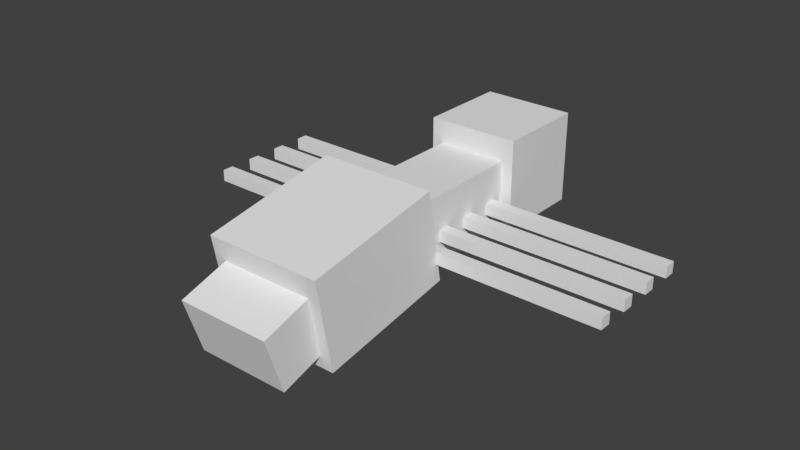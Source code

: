# Source: spider.blend  (saved by Blender 2.79.0; exported with 4.5.12 LTS)
import bpy
from mathutils import Matrix  # noqa: F401  (used for matrix-valued properties, if any)

bpy.ops.wm.read_factory_settings(use_empty=True)
scene = bpy.context.scene
scene.name = 'Scene'

# ---- collections
col_collection_1 = bpy.data.collections.new('Collection 1'); scene.collection.children.link(col_collection_1)

# ---- materials (node trees are filled in below, after node groups)
mat_m_1 = bpy.data.materials.new('m_1')
mat_m_1.alpha_threshold = 0.0
mat_m_1.use_transparent_shadow = False
mat_m_1.roughness = 0.5

# ---- material node trees

# ---- world
world_world = bpy.data.worlds.new('World'); scene.world = world_world
world_world.color = (0.05088, 0.05088, 0.05088)
world_world.use_sun_shadow = False
world_world.sun_shadow_jitter_overblur = 0.0
world_world.cycles.sampling_method = 'MANUAL'

# ---- meshes
me_head = bpy.data.meshes.new('head')
me_head.from_pydata([(0.25, 0.125, -1.0), (-0.25, 0.125, -1.0), (-0.25, 0.625, -1.0), (0.25, 0.625, -1.0), (0.25, 0.125, -0.5), (0.25, 0.625, -0.5), (-0.25, 0.125, -0.5), (-0.25, 0.625, -0.5)], [], [(0, 1, 2, 3), (4, 0, 3, 5), (6, 4, 5, 7), (1, 6, 7, 2), (7, 5, 3, 2), (1, 0, 4, 6)])
me_head.polygons.foreach_set('use_smooth', [True] * 6)
_k = set([(0, 1), (0, 3), (0, 4), (1, 2), (1, 6), (2, 3), (2, 7), (3, 5), (4, 5), (4, 6), (5, 7), (6, 7)])
me_head.attributes.new('sharp_edge', 'BOOLEAN', 'EDGE').data.foreach_set('value', [ (min(e.vertices), max(e.vertices)) in _k for e in me_head.edges])
_uv = me_head.uv_layers.new(name='UVMap')
_uv.uv.foreach_set('vector', [0.5625, 0.2812, 0.6875, 0.2812, 0.6875, 0.4062, 0.5625, 0.4062, 0.4375, 0.2812, 0.5625, 0.2812, 0.5625, 0.4062, 0.4375, 0.4062, 0.8125, 0.2812, 0.9375, 0.2812, 0.9375, 0.4062, 0.8125, 0.4062, 0.6875, 0.2812, 0.8125, 0.2812, 0.8125, 0.4062, 0.6875, 0.4062, 0.6875, 0.5312, 0.5625, 0.5312, 0.5625, 0.4062, 0.6875, 0.4062, 0.8125, 0.4062, 0.6875, 0.4062, 0.6875, 0.5312, 0.8125, 0.5312])
me_head.materials.append(mat_m_1)
me_head.use_remesh_preserve_volume = False
me_head.use_remesh_preserve_attributes = False
me_head.use_mirror_vertex_groups = False
me_head.update()
me_head.normals_split_custom_set([tuple(v) for v in zip(*[iter([0.0, 0.0, -1.0, 0.0, 0.0, -1.0, 0.0, 0.0, -1.0, 0.0, 0.0, -1.0, 1.0, 0.0, 0.0, 1.0, 0.0, 0.0, 1.0, 0.0, 0.0, 1.0, 0.0, 0.0, 0.0, 0.0, 1.0, 0.0, 0.0, 1.0, 0.0, 0.0, 1.0, 0.0, 0.0, 1.0, -1.0, 0.0, 0.0, -1.0, 0.0, 0.0, -1.0, 0.0, 0.0, -1.0, 0.0, 0.0, 0.0, 1.0, 0.0, 0.0, 1.0, 0.0, 0.0, 1.0, 0.0, 0.0, 1.0, 0.0, 0.0, -1.0, 0.0, 0.0, -1.0, 0.0, 0.0, -1.0, 0.0, 0.0, -1.0, 0.0])] * 3)])
me_leg_up = bpy.data.meshes.new('leg.up')
me_leg_up.from_pydata([(-0.125, 0.25, -0.4375), (-0.625, 0.25, -0.4375), (-0.625, 0.3125, -0.4375), (-0.125, 0.3125, -0.4375), (-0.125, 0.25, -0.375), (-0.125, 0.3125, -0.375), (-0.625, 0.25, -0.375), (-0.625, 0.3125, -0.375), (-0.125, 0.25, -0.25), (-0.625, 0.25, -0.25), (-0.625, 0.3125, -0.25), (-0.125, 0.3125, -0.25), (-0.125, 0.25, -0.1875), (-0.125, 0.3125, -0.1875), (-0.625, 0.25, -0.1875), (-0.625, 0.3125, -0.1875), (-0.125, 0.25, -0.0625), (-0.625, 0.25, -0.0625), (-0.625, 0.3125, -0.0625), (-0.125, 0.3125, -0.0625), (-0.125, 0.25, 0.0), (-0.125, 0.3125, 0.0), (-0.625, 0.25, 0.0), (-0.625, 0.3125, 0.0), (-0.125, 0.25, 0.125), (-0.625, 0.25, 0.125), (-0.625, 0.3125, 0.125), (-0.125, 0.3125, 0.125), (-0.125, 0.25, 0.1875), (-0.125, 0.3125, 0.1875), (-0.625, 0.25, 0.1875), (-0.625, 0.3125, 0.1875), (0.6875, 0.25, -0.4375), (0.1875, 0.25, -0.4375), (0.1875, 0.3125, -0.4375), (0.6875, 0.3125, -0.4375), (0.6875, 0.25, -0.375), (0.6875, 0.3125, -0.375), (0.1875, 0.25, -0.375), (0.1875, 0.3125, -0.375), (0.6875, 0.25, -0.25), (0.1875, 0.25, -0.25), (0.1875, 0.3125, -0.25), (0.6875, 0.3125, -0.25), (0.6875, 0.25, -0.1875), (0.6875, 0.3125, -0.1875), (0.1875, 0.25, -0.1875), (0.1875, 0.3125, -0.1875), (0.6875, 0.25, -0.0625), (0.1875, 0.25, -0.0625), (0.1875, 0.3125, -0.0625), (0.6875, 0.3125, -0.0625), (0.6875, 0.25, 0.0), (0.6875, 0.3125, 0.0), (0.1875, 0.25, 0.0), (0.1875, 0.3125, 0.0), (0.6875, 0.25, 0.125), (0.1875, 0.25, 0.125), (0.1875, 0.3125, 0.125), (0.6875, 0.3125, 0.125), (0.6875, 0.25, 0.1875), (0.6875, 0.3125, 0.1875), (0.1875, 0.25, 0.1875), (0.1875, 0.3125, 0.1875)], [], [(0, 1, 2, 3), (4, 0, 3, 5), (6, 4, 5, 7), (1, 6, 7, 2), (7, 5, 3, 2), (1, 0, 4, 6), (8, 9, 10, 11), (12, 8, 11, 13), (14, 12, 13, 15), (9, 14, 15, 10), (15, 13, 11, 10), (9, 8, 12, 14), (16, 17, 18, 19), (20, 16, 19, 21), (22, 20, 21, 23), (17, 22, 23, 18), (23, 21, 19, 18), (17, 16, 20, 22), (24, 25, 26, 27), (28, 24, 27, 29), (30, 28, 29, 31), (25, 30, 31, 26), (31, 29, 27, 26), (25, 24, 28, 30), (32, 33, 34, 35), (36, 32, 35, 37), (38, 36, 37, 39), (33, 38, 39, 34), (39, 37, 35, 34), (33, 32, 36, 38), (40, 41, 42, 43), (44, 40, 43, 45), (46, 44, 45, 47), (41, 46, 47, 42), (47, 45, 43, 42), (41, 40, 44, 46), (48, 49, 50, 51), (52, 48, 51, 53), (54, 52, 53, 55), (49, 54, 55, 50), (55, 53, 51, 50), (49, 48, 52, 54), (56, 57, 58, 59), (60, 56, 59, 61), (62, 60, 61, 63), (57, 62, 63, 58), (63, 61, 59, 58), (57, 56, 60, 62)])
me_leg_up.polygons.foreach_set('use_smooth', [True] * 48)
_k = set([(0, 1), (0, 3), (0, 4), (1, 2), (1, 6), (2, 3), (2, 7), (3, 5), (4, 5), (4, 6), (5, 7), (6, 7), (8, 9), (8, 11), (8, 12), (9, 10), (9, 14), (10, 11), (10, 15), (11, 13), (12, 13), (12, 14), (13, 15), (14, 15), (16, 17), (16, 19), (16, 20), (17, 18), (17, 22), (18, 19), (18, 23), (19, 21), (20, 21), (20, 22), (21, 23), (22, 23), (24, 25), (24, 27), (24, 28), (25, 26), (25, 30), (26, 27), (26, 31), (27, 29), (28, 29), (28, 30), (29, 31), (30, 31), (32, 33), (32, 35), (32, 36), (33, 34), (33, 38), (34, 35), (34, 39), (35, 37), (36, 37), (36, 38), (37, 39), (38, 39), (40, 41), (40, 43), (40, 44), (41, 42), (41, 46), (42, 43), (42, 47), (43, 45), (44, 45), (44, 46), (45, 47), (46, 47), (48, 49), (48, 51), (48, 52), (49, 50), (49, 54), (50, 51), (50, 55), (51, 53), (52, 53), (52, 54), (53, 55), (54, 55), (56, 57), (56, 59), (56, 60), (57, 58), (57, 62), (58, 59), (58, 63), (59, 61), (60, 61), (60, 62), (61, 63), (62, 63)])
me_leg_up.attributes.new('sharp_edge', 'BOOLEAN', 'EDGE').data.foreach_set('value', [ (min(e.vertices), max(e.vertices)) in _k for e in me_leg_up.edges])
_uv = me_leg_up.uv_layers.new(name='UVMap')
_uv.uv.foreach_set('vector', [0.5156, 0.9688, 0.6406, 0.9688, 0.6406, 0.9844, 0.5156, 0.9844, 0.5, 0.9688, 0.5156, 0.9688, 0.5156, 0.9844, 0.5, 0.9844, 0.6562, 0.9688, 0.7812, 0.9688, 0.7812, 0.9844, 0.6562, 0.9844, 0.6406, 0.9688, 0.6562, 0.9688, 0.6562, 0.9844, 0.6406, 0.9844, 0.6406, 1.0, 0.5156, 1.0, 0.5156, 0.9844, 0.6406, 0.9844, 0.7656, 0.9844, 0.6406, 0.9844, 0.6406, 1.0, 0.7656, 1.0, 0.5156, 0.9688, 0.6406, 0.9688, 0.6406, 0.9844, 0.5156, 0.9844, 0.5, 0.9688, 0.5156, 0.9688, 0.5156, 0.9844, 0.5, 0.9844, 0.6562, 0.9688, 0.7812, 0.9688, 0.7812, 0.9844, 0.6562, 0.9844, 0.6406, 0.9688, 0.6562, 0.9688, 0.6562, 0.9844, 0.6406, 0.9844, 0.6406, 1.0, 0.5156, 1.0, 0.5156, 0.9844, 0.6406, 0.9844, 0.7656, 0.9844, 0.6406, 0.9844, 0.6406, 1.0, 0.7656, 1.0, 0.5156, 0.9688, 0.6406, 0.9688, 0.6406, 0.9844, 0.5156, 0.9844, 0.5, 0.9688, 0.5156, 0.9688, 0.5156, 0.9844, 0.5, 0.9844, 0.6562, 0.9688, 0.7812, 0.9688, 0.7812, 0.9844, 0.6562, 0.9844, 0.6406, 0.9688, 0.6562, 0.9688, 0.6562, 0.9844, 0.6406, 0.9844, 0.6406, 1.0, 0.5156, 1.0, 0.5156, 0.9844, 0.6406, 0.9844, 0.7656, 0.9844, 0.6406, 0.9844, 0.6406, 1.0, 0.7656, 1.0, 0.5156, 0.9688, 0.6406, 0.9688, 0.6406, 0.9844, 0.5156, 0.9844, 0.5, 0.9688, 0.5156, 0.9688, 0.5156, 0.9844, 0.5, 0.9844, 0.6562, 0.9688, 0.7812, 0.9688, 0.7812, 0.9844, 0.6562, 0.9844, 0.6406, 0.9688, 0.6562, 0.9688, 0.6562, 0.9844, 0.6406, 0.9844, 0.6406, 1.0, 0.5156, 1.0, 0.5156, 0.9844, 0.6406, 0.9844, 0.7656, 0.9844, 0.6406, 0.9844, 0.6406, 1.0, 0.7656, 1.0, 0.5156, 0.9688, 0.6406, 0.9688, 0.6406, 0.9844, 0.5156, 0.9844, 0.5, 0.9688, 0.5156, 0.9688, 0.5156, 0.9844, 0.5, 0.9844, 0.6562, 0.9688, 0.7812, 0.9688, 0.7812, 0.9844, 0.6562, 0.9844, 0.6406, 0.9688, 0.6562, 0.9688, 0.6562, 0.9844, 0.6406, 0.9844, 0.6406, 1.0, 0.5156, 1.0, 0.5156, 0.9844, 0.6406, 0.9844, 0.7656, 0.9844, 0.6406, 0.9844, 0.6406, 1.0, 0.7656, 1.0, 0.5156, 0.9688, 0.6406, 0.9688, 0.6406, 0.9844, 0.5156, 0.9844, 0.5, 0.9688, 0.5156, 0.9688, 0.5156, 0.9844, 0.5, 0.9844, 0.6562, 0.9688, 0.7812, 0.9688, 0.7812, 0.9844, 0.6562, 0.9844, 0.6406, 0.9688, 0.6562, 0.9688, 0.6562, 0.9844, 0.6406, 0.9844, 0.6406, 1.0, 0.5156, 1.0, 0.5156, 0.9844, 0.6406, 0.9844, 0.7656, 0.9844, 0.6406, 0.9844, 0.6406, 1.0, 0.7656, 1.0, 0.5156, 0.9688, 0.6406, 0.9688, 0.6406, 0.9844, 0.5156, 0.9844, 0.5, 0.9688, 0.5156, 0.9688, 0.5156, 0.9844, 0.5, 0.9844, 0.6562, 0.9688, 0.7812, 0.9688, 0.7812, 0.9844, 0.6562, 0.9844, 0.6406, 0.9688, 0.6562, 0.9688, 0.6562, 0.9844, 0.6406, 0.9844, 0.6406, 1.0, 0.5156, 1.0, 0.5156, 0.9844, 0.6406, 0.9844, 0.7656, 0.9844, 0.6406, 0.9844, 0.6406, 1.0, 0.7656, 1.0, 0.5156, 0.9688, 0.6406, 0.9688, 0.6406, 0.9844, 0.5156, 0.9844, 0.5, 0.9688, 0.5156, 0.9688, 0.5156, 0.9844, 0.5, 0.9844, 0.6562, 0.9688, 0.7812, 0.9688, 0.7812, 0.9844, 0.6562, 0.9844, 0.6406, 0.9688, 0.6562, 0.9688, 0.6562, 0.9844, 0.6406, 0.9844, 0.6406, 1.0, 0.5156, 1.0, 0.5156, 0.9844, 0.6406, 0.9844, 0.7656, 0.9844, 0.6406, 0.9844, 0.6406, 1.0, 0.7656, 1.0])
me_leg_up.materials.append(mat_m_1)
me_leg_up.use_remesh_preserve_volume = False
me_leg_up.use_remesh_preserve_attributes = False
me_leg_up.use_mirror_vertex_groups = False
me_leg_up.update()
me_leg_up.normals_split_custom_set([tuple(v) for v in zip(*[iter([0.0, 0.0, -1.0, 0.0, 0.0, -1.0, 0.0, 0.0, -1.0, 0.0, 0.0, -1.0, 1.0, 0.0, 0.0, 1.0, 0.0, 0.0, 1.0, 0.0, 0.0, 1.0, 0.0, 0.0, 0.0, 0.0, 1.0, 0.0, 0.0, 1.0, 0.0, 0.0, 1.0, 0.0, 0.0, 1.0, -1.0, 0.0, 0.0, -1.0, 0.0, 0.0, -1.0, 0.0, 0.0, -1.0, 0.0, 0.0, 0.0, 1.0, 0.0, 0.0, 1.0, 0.0, 0.0, 1.0, 0.0, 0.0, 1.0, 0.0, 0.0, -1.0, 0.0, 0.0, -1.0, 0.0, 0.0, -1.0, 0.0, 0.0, -1.0, 0.0, 0.0, 0.0, -1.0, 0.0, 0.0, -1.0, 0.0, 0.0, -1.0, 0.0, 0.0, -1.0, 1.0, 0.0, 0.0, 1.0, 0.0, 0.0, 1.0, 0.0, 0.0, 1.0, 0.0, 0.0, 0.0, 0.0, 1.0, 0.0, 0.0, 1.0, 0.0, 0.0, 1.0, 0.0, 0.0, 1.0, -1.0, 0.0, 0.0, -1.0, 0.0, 0.0, -1.0, 0.0, 0.0, -1.0, 0.0, 0.0, 0.0, 1.0, 0.0, 0.0, 1.0, 0.0, 0.0, 1.0, 0.0, 0.0, 1.0, 0.0, 0.0, -1.0, 0.0, 0.0, -1.0, 0.0, 0.0, -1.0, 0.0, 0.0, -1.0, 0.0, 0.0, 0.0, -1.0, 0.0, 0.0, -1.0, 0.0, 0.0, -1.0, 0.0, 0.0, -1.0, 1.0, 0.0, 0.0, 1.0, 0.0, 0.0, 1.0, 0.0, 0.0, 1.0, 0.0, 0.0, 0.0, 0.0, 1.0, 0.0, 0.0, 1.0, 0.0, 0.0, 1.0, 0.0, 0.0, 1.0, -1.0, 0.0, 0.0, -1.0, 0.0, 0.0, -1.0, 0.0, 0.0, -1.0, 0.0, 0.0, 0.0, 1.0, 0.0, 0.0, 1.0, 0.0, 0.0, 1.0, 0.0, 0.0, 1.0, 0.0, 0.0, -1.0, 0.0, 0.0, -1.0, 0.0, 0.0, -1.0, 0.0, 0.0, -1.0, 0.0, 0.0, 0.0, -1.0, 0.0, 0.0, -1.0, 0.0, 0.0, -1.0, 0.0, 0.0, -1.0, 1.0, 0.0, 0.0, 1.0, 0.0, 0.0, 1.0, 0.0, 0.0, 1.0, 0.0, 0.0, 0.0, 0.0, 1.0, 0.0, 0.0, 1.0, 0.0, 0.0, 1.0, 0.0, 0.0, 1.0, -1.0, 0.0, 0.0, -1.0, 0.0, 0.0, -1.0, 0.0, 0.0, -1.0, 0.0, 0.0, 0.0, 1.0, 0.0, 0.0, 1.0, 0.0, 0.0, 1.0, 0.0, 0.0, 1.0, 0.0, 0.0, -1.0, 0.0, 0.0, -1.0, 0.0, 0.0, -1.0, 0.0, 0.0, -1.0, 0.0, 0.0, 0.0, -1.0, 0.0, 0.0, -1.0, 0.0, 0.0, -1.0, 0.0, 0.0, -1.0, 1.0, 0.0, 0.0, 1.0, 0.0, 0.0, 1.0, 0.0, 0.0, 1.0, 0.0, 0.0, 0.0, 0.0, 1.0, 0.0, 0.0, 1.0, 0.0, 0.0, 1.0, 0.0, 0.0, 1.0, -1.0, 0.0, 0.0, -1.0, 0.0, 0.0, -1.0, 0.0, 0.0, -1.0, 0.0, 0.0, 0.0, 1.0, 0.0, 0.0, 1.0, 0.0, 0.0, 1.0, 0.0, 0.0, 1.0, 0.0, 0.0, -1.0, 0.0, 0.0, -1.0, 0.0, 0.0, -1.0, 0.0, 0.0, -1.0, 0.0, 0.0, 0.0, -1.0, 0.0, 0.0, -1.0, 0.0, 0.0, -1.0, 0.0, 0.0, -1.0, 1.0, 0.0, 0.0, 1.0, 0.0, 0.0, 1.0, 0.0, 0.0, 1.0, 0.0, 0.0, 0.0, 0.0, 1.0, 0.0, 0.0, 1.0, 0.0, 0.0, 1.0, 0.0, 0.0, 1.0, -1.0, 0.0, 0.0, -1.0, 0.0, 0.0, -1.0, 0.0, 0.0, -1.0, 0.0, 0.0, 0.0, 1.0, 0.0, 0.0, 1.0, 0.0, 0.0, 1.0, 0.0, 0.0, 1.0, 0.0, 0.0, -1.0, 0.0, 0.0, -1.0, 0.0, 0.0, -1.0, 0.0, 0.0, -1.0, 0.0, 0.0, 0.0, -1.0, 0.0, 0.0, -1.0, 0.0, 0.0, -1.0, 0.0, 0.0, -1.0, 1.0, 0.0, 0.0, 1.0, 0.0, 0.0, 1.0, 0.0, 0.0, 1.0, 0.0, 0.0, 0.0, 0.0, 1.0, 0.0, 0.0, 1.0, 0.0, 0.0, 1.0, 0.0, 0.0, 1.0, -1.0, 0.0, 0.0, -1.0, 0.0, 0.0, -1.0, 0.0, 0.0, -1.0, 0.0, 0.0, 0.0, 1.0, 0.0, 0.0, 1.0, 0.0, 0.0, 1.0, 0.0, 0.0, 1.0, 0.0, 0.0, -1.0, 0.0, 0.0, -1.0, 0.0, 0.0, -1.0, 0.0, 0.0, -1.0, 0.0, 0.0, 0.0, -1.0, 0.0, 0.0, -1.0, 0.0, 0.0, -1.0, 0.0, 0.0, -1.0, 1.0, 0.0, 0.0, 1.0, 0.0, 0.0, 1.0, 0.0, 0.0, 1.0, 0.0, 0.0, 0.0, 0.0, 1.0, 0.0, 0.0, 1.0, 0.0, 0.0, 1.0, 0.0, 0.0, 1.0, -1.0, 0.0, 0.0, -1.0, 0.0, 0.0, -1.0, 0.0, 0.0, -1.0, 0.0, 0.0, 0.0, 1.0, 0.0, 0.0, 1.0, 0.0, 0.0, 1.0, 0.0, 0.0, 1.0, 0.0, 0.0, -1.0, 0.0, 0.0, -1.0, 0.0, 0.0, -1.0, 0.0, 0.0, -1.0, 0.0])] * 3)])
me_tail_small = bpy.data.meshes.new('tail_small')
me_tail_small.from_pydata([(0.25, 0.1133, 0.8252), (-0.25, 0.1133, 0.8252), (-0.25, 0.4114, 0.9191), (0.25, 0.4114, 0.9191), (0.25, 0.01935, 1.123), (0.25, 0.3174, 1.217), (-0.25, 0.01935, 1.123), (-0.25, 0.3174, 1.217)], [], [(0, 1, 2, 3), (4, 0, 3, 5), (6, 4, 5, 7), (1, 6, 7, 2), (7, 5, 3, 2), (1, 0, 4, 6)])
me_tail_small.polygons.foreach_set('use_smooth', [True] * 6)
_k = set([(0, 1), (0, 3), (0, 4), (1, 2), (1, 6), (2, 3), (2, 7), (3, 5), (4, 5), (4, 6), (5, 7), (6, 7)])
me_tail_small.attributes.new('sharp_edge', 'BOOLEAN', 'EDGE').data.foreach_set('value', [ (min(e.vertices), max(e.vertices)) in _k for e in me_tail_small.edges])
_uv = me_tail_small.uv_layers.new(name='UVMap')
_uv.uv.foreach_set('vector', [0.4531, 0.5312, 0.5781, 0.5312, 0.5781, 0.6094, 0.4531, 0.6094, 0.375, 0.5312, 0.4531, 0.5312, 0.4531, 0.6094, 0.375, 0.6094, 0.6562, 0.5312, 0.7812, 0.5312, 0.7812, 0.6094, 0.6562, 0.6094, 0.5781, 0.5312, 0.6562, 0.5312, 0.6562, 0.6094, 0.5781, 0.6094, 0.5781, 0.6875, 0.4531, 0.6875, 0.4531, 0.6094, 0.5781, 0.6094, 0.7031, 0.6094, 0.5781, 0.6094, 0.5781, 0.6875, 0.7031, 0.6875])
me_tail_small.materials.append(mat_m_1)
me_tail_small.use_remesh_preserve_volume = False
me_tail_small.use_remesh_preserve_attributes = False
me_tail_small.use_mirror_vertex_groups = False
me_tail_small.update()
me_tail_small.normals_split_custom_set([tuple(v) for v in zip(*[iter([0.0, 0.3007, -0.9537, 0.0, 0.3007, -0.9537, 0.0, 0.3007, -0.9537, 0.0, 0.3007, -0.9537, 1.0, 0.0, 0.0, 1.0, 0.0, 0.0, 1.0, 0.0, 0.0, 1.0, 0.0, 0.0, 0.0, -0.3007, 0.9537, 0.0, -0.3007, 0.9537, 0.0, -0.3007, 0.9537, 0.0, -0.3007, 0.9537, -1.0, 0.0, 0.0, -1.0, 0.0, 0.0, -1.0, 0.0, 0.0, -1.0, 0.0, 0.0, 0.0, 0.9537, 0.3007, 0.0, 0.9537, 0.3007, 0.0, 0.9537, 0.3007, 0.0, 0.9537, 0.3007, 0.0, -0.9537, -0.3007, 0.0, -0.9537, -0.3007, 0.0, -0.9537, -0.3007, 0.0, -0.9537, -0.3007])] * 3)])
me_body = bpy.data.meshes.new('body')
me_body.from_pydata([(0.1875, 0.125, -0.5), (-0.1875, 0.125, -0.5), (-0.1875, 0.5, -0.5), (0.1875, 0.5, -0.5), (0.1875, 0.125, 0.25), (0.1875, 0.5, 0.25), (-0.1875, 0.125, 0.25), (-0.1875, 0.5, 0.25)], [], [(0, 1, 2, 3), (4, 0, 3, 5), (6, 4, 5, 7), (1, 6, 7, 2), (7, 5, 3, 2), (1, 0, 4, 6)])
me_body.polygons.foreach_set('use_smooth', [True] * 6)
_k = set([(0, 1), (0, 3), (0, 4), (1, 2), (1, 6), (2, 3), (2, 7), (3, 5), (4, 5), (4, 6), (5, 7), (6, 7)])
me_body.attributes.new('sharp_edge', 'BOOLEAN', 'EDGE').data.foreach_set('value', [ (min(e.vertices), max(e.vertices)) in _k for e in me_body.edges])
_uv = me_body.uv_layers.new(name='UVMap')
_uv.uv.foreach_set('vector', [0.1875, 0.4062, 0.2812, 0.4062, 0.2812, 0.5, 0.1875, 0.5, 0.0, 0.4062, 0.1875, 0.4062, 0.1875, 0.5, 0.0, 0.5, 0.4688, 0.4062, 0.5625, 0.4062, 0.5625, 0.5, 0.4688, 0.5, 0.2812, 0.4062, 0.4688, 0.4062, 0.4688, 0.5, 0.2812, 0.5, 0.2812, 0.6875, 0.1875, 0.6875, 0.1875, 0.5, 0.2812, 0.5, 0.375, 0.5, 0.2812, 0.5, 0.2812, 0.6875, 0.375, 0.6875])
me_body.materials.append(mat_m_1)
me_body.use_remesh_preserve_volume = False
me_body.use_remesh_preserve_attributes = False
me_body.use_mirror_vertex_groups = False
me_body.update()
me_body.normals_split_custom_set([tuple(v) for v in zip(*[iter([0.0, 0.0, -1.0, 0.0, 0.0, -1.0, 0.0, 0.0, -1.0, 0.0, 0.0, -1.0, 1.0, 0.0, 0.0, 1.0, 0.0, 0.0, 1.0, 0.0, 0.0, 1.0, 0.0, 0.0, 0.0, 0.0, 1.0, 0.0, 0.0, 1.0, 0.0, 0.0, 1.0, 0.0, 0.0, 1.0, -1.0, 0.0, 0.0, -1.0, 0.0, 0.0, -1.0, 0.0, 0.0, -1.0, 0.0, 0.0, 0.0, 1.0, 0.0, 0.0, 1.0, 0.0, 0.0, 1.0, 0.0, 0.0, 1.0, 0.0, 0.0, -1.0, 0.0, 0.0, -1.0, 0.0, 0.0, -1.0, 0.0, 0.0, -1.0, 0.0])] * 3)])
me_tail_big = bpy.data.meshes.new('tail_big')
me_tail_big.from_pydata([(0.3125, 0.1521, 0.1547), (-0.3125, 0.1521, 0.1547), (-0.3125, 0.6445, 0.2415), (0.3125, 0.6445, 0.2415), (0.3125, 0.02186, 0.8933), (0.3125, 0.5143, 0.9801), (-0.3125, 0.02186, 0.8933), (-0.3125, 0.5143, 0.9801)], [], [(0, 1, 2, 3), (4, 0, 3, 5), (6, 4, 5, 7), (1, 6, 7, 2), (7, 5, 3, 2), (1, 0, 4, 6)])
me_tail_big.polygons.foreach_set('use_smooth', [True] * 6)
_k = set([(0, 1), (0, 3), (0, 4), (1, 2), (1, 6), (2, 3), (2, 7), (3, 5), (4, 5), (4, 6), (5, 7), (6, 7)])
me_tail_big.attributes.new('sharp_edge', 'BOOLEAN', 'EDGE').data.foreach_set('value', [ (min(e.vertices), max(e.vertices)) in _k for e in me_tail_big.edges])
_uv = me_tail_big.uv_layers.new(name='UVMap')
_uv.uv.foreach_set('vector', [0.1875, 0.6875, 0.3438, 0.6875, 0.3438, 0.8125, 0.1875, 0.8125, 0.0, 0.6875, 0.1875, 0.6875, 0.1875, 0.8125, 0.0, 0.8125, 0.5312, 0.6875, 0.6875, 0.6875, 0.6875, 0.8125, 0.5312, 0.8125, 0.3438, 0.6875, 0.5312, 0.6875, 0.5312, 0.8125, 0.3438, 0.8125, 0.3438, 1.0, 0.1875, 1.0, 0.1875, 0.8125, 0.3438, 0.8125, 0.5, 0.8125, 0.3438, 0.8125, 0.3438, 1.0, 0.5, 1.0])
me_tail_big.materials.append(mat_m_1)
me_tail_big.use_remesh_preserve_volume = False
me_tail_big.use_remesh_preserve_attributes = False
me_tail_big.use_mirror_vertex_groups = False
me_tail_big.update()
me_tail_big.normals_split_custom_set([tuple(v) for v in zip(*[iter([0.0, 0.1736, -0.9848, 0.0, 0.1736, -0.9848, 0.0, 0.1736, -0.9848, 0.0, 0.1736, -0.9848, 1.0, 3.974e-08, 0.0, 1.0, 3.974e-08, 0.0, 1.0, 3.974e-08, 0.0, 1.0, 3.974e-08, 0.0, 0.0, -0.1736, 0.9848, 0.0, -0.1736, 0.9848, 0.0, -0.1736, 0.9848, 0.0, -0.1736, 0.9848, -1.0, 7.947e-08, 0.0, -1.0, 7.947e-08, 0.0, -1.0, 7.947e-08, 0.0, -1.0, 7.947e-08, 0.0, 0.0, 0.9848, 0.1736, 0.0, 0.9848, 0.1736, 0.0, 0.9848, 0.1736, 0.0, 0.9848, 0.1736, 0.0, -0.9848, -0.1736, 0.0, -0.9848, -0.1736, 0.0, -0.9848, -0.1736, 0.0, -0.9848, -0.1736])] * 3)])
me_leg_down = bpy.data.meshes.new('leg.down')
me_leg_down.from_pydata([(-0.625, 0.25, -0.4375), (-1.125, 0.25, -0.4375), (-1.125, 0.3125, -0.4375), (-0.625, 0.3125, -0.4375), (-0.625, 0.25, -0.375), (-0.625, 0.3125, -0.375), (-1.125, 0.25, -0.375), (-1.125, 0.3125, -0.375), (-0.625, 0.25, -0.25), (-1.125, 0.25, -0.25), (-1.125, 0.3125, -0.25), (-0.625, 0.3125, -0.25), (-0.625, 0.25, -0.1875), (-0.625, 0.3125, -0.1875), (-1.125, 0.25, -0.1875), (-1.125, 0.3125, -0.1875), (-0.625, 0.25, -0.0625), (-1.125, 0.25, -0.0625), (-1.125, 0.3125, -0.0625), (-0.625, 0.3125, -0.0625), (-0.625, 0.25, 0.0), (-0.625, 0.3125, 0.0), (-1.125, 0.25, 0.0), (-1.125, 0.3125, 0.0), (-0.625, 0.25, 0.125), (-1.125, 0.25, 0.125), (-1.125, 0.3125, 0.125), (-0.625, 0.3125, 0.125), (-0.625, 0.25, 0.1875), (-0.625, 0.3125, 0.1875), (-1.125, 0.25, 0.1875), (-1.125, 0.3125, 0.1875), (1.188, 0.25, -0.4375), (0.6875, 0.25, -0.4375), (0.6875, 0.3125, -0.4375), (1.188, 0.3125, -0.4375), (1.188, 0.25, -0.375), (1.188, 0.3125, -0.375), (0.6875, 0.25, -0.375), (0.6875, 0.3125, -0.375), (1.188, 0.25, -0.25), (0.6875, 0.25, -0.25), (0.6875, 0.3125, -0.25), (1.188, 0.3125, -0.25), (1.188, 0.25, -0.1875), (1.188, 0.3125, -0.1875), (0.6875, 0.25, -0.1875), (0.6875, 0.3125, -0.1875), (1.188, 0.25, -0.0625), (0.6875, 0.25, -0.0625), (0.6875, 0.3125, -0.0625), (1.188, 0.3125, -0.0625), (1.188, 0.25, 0.0), (1.188, 0.3125, 0.0), (0.6875, 0.25, 0.0), (0.6875, 0.3125, 0.0), (1.188, 0.25, 0.125), (0.6875, 0.25, 0.125), (0.6875, 0.3125, 0.125), (1.188, 0.3125, 0.125), (1.188, 0.25, 0.1875), (1.188, 0.3125, 0.1875), (0.6875, 0.25, 0.1875), (0.6875, 0.3125, 0.1875)], [], [(0, 1, 2, 3), (4, 0, 3, 5), (6, 4, 5, 7), (1, 6, 7, 2), (7, 5, 3, 2), (1, 0, 4, 6), (8, 9, 10, 11), (12, 8, 11, 13), (14, 12, 13, 15), (9, 14, 15, 10), (15, 13, 11, 10), (9, 8, 12, 14), (16, 17, 18, 19), (20, 16, 19, 21), (22, 20, 21, 23), (17, 22, 23, 18), (23, 21, 19, 18), (17, 16, 20, 22), (24, 25, 26, 27), (28, 24, 27, 29), (30, 28, 29, 31), (25, 30, 31, 26), (31, 29, 27, 26), (25, 24, 28, 30), (32, 33, 34, 35), (36, 32, 35, 37), (38, 36, 37, 39), (33, 38, 39, 34), (39, 37, 35, 34), (33, 32, 36, 38), (40, 41, 42, 43), (44, 40, 43, 45), (46, 44, 45, 47), (41, 46, 47, 42), (47, 45, 43, 42), (41, 40, 44, 46), (48, 49, 50, 51), (52, 48, 51, 53), (54, 52, 53, 55), (49, 54, 55, 50), (55, 53, 51, 50), (49, 48, 52, 54), (56, 57, 58, 59), (60, 56, 59, 61), (62, 60, 61, 63), (57, 62, 63, 58), (63, 61, 59, 58), (57, 56, 60, 62)])
me_leg_down.polygons.foreach_set('use_smooth', [True] * 48)
_k = set([(0, 1), (0, 3), (0, 4), (1, 2), (1, 6), (2, 3), (2, 7), (3, 5), (4, 5), (4, 6), (5, 7), (6, 7), (8, 9), (8, 11), (8, 12), (9, 10), (9, 14), (10, 11), (10, 15), (11, 13), (12, 13), (12, 14), (13, 15), (14, 15), (16, 17), (16, 19), (16, 20), (17, 18), (17, 22), (18, 19), (18, 23), (19, 21), (20, 21), (20, 22), (21, 23), (22, 23), (24, 25), (24, 27), (24, 28), (25, 26), (25, 30), (26, 27), (26, 31), (27, 29), (28, 29), (28, 30), (29, 31), (30, 31), (32, 33), (32, 35), (32, 36), (33, 34), (33, 38), (34, 35), (34, 39), (35, 37), (36, 37), (36, 38), (37, 39), (38, 39), (40, 41), (40, 43), (40, 44), (41, 42), (41, 46), (42, 43), (42, 47), (43, 45), (44, 45), (44, 46), (45, 47), (46, 47), (48, 49), (48, 51), (48, 52), (49, 50), (49, 54), (50, 51), (50, 55), (51, 53), (52, 53), (52, 54), (53, 55), (54, 55), (56, 57), (56, 59), (56, 60), (57, 58), (57, 62), (58, 59), (58, 63), (59, 61), (60, 61), (60, 62), (61, 63), (62, 63)])
me_leg_down.attributes.new('sharp_edge', 'BOOLEAN', 'EDGE').data.foreach_set('value', [ (min(e.vertices), max(e.vertices)) in _k for e in me_leg_down.edges])
_uv = me_leg_down.uv_layers.new(name='UVMap')
_uv.uv.foreach_set('vector', [0.5156, 0.9688, 0.6406, 0.9688, 0.6406, 0.9844, 0.5156, 0.9844, 0.5, 0.9688, 0.5156, 0.9688, 0.5156, 0.9844, 0.5, 0.9844, 0.6562, 0.9688, 0.7812, 0.9688, 0.7812, 0.9844, 0.6562, 0.9844, 0.6406, 0.9688, 0.6562, 0.9688, 0.6562, 0.9844, 0.6406, 0.9844, 0.6406, 1.0, 0.5156, 1.0, 0.5156, 0.9844, 0.6406, 0.9844, 0.7656, 0.9844, 0.6406, 0.9844, 0.6406, 1.0, 0.7656, 1.0, 0.5156, 0.9688, 0.6406, 0.9688, 0.6406, 0.9844, 0.5156, 0.9844, 0.5, 0.9688, 0.5156, 0.9688, 0.5156, 0.9844, 0.5, 0.9844, 0.6562, 0.9688, 0.7812, 0.9688, 0.7812, 0.9844, 0.6562, 0.9844, 0.6406, 0.9688, 0.6562, 0.9688, 0.6562, 0.9844, 0.6406, 0.9844, 0.6406, 1.0, 0.5156, 1.0, 0.5156, 0.9844, 0.6406, 0.9844, 0.7656, 0.9844, 0.6406, 0.9844, 0.6406, 1.0, 0.7656, 1.0, 0.5156, 0.9688, 0.6406, 0.9688, 0.6406, 0.9844, 0.5156, 0.9844, 0.5, 0.9688, 0.5156, 0.9688, 0.5156, 0.9844, 0.5, 0.9844, 0.6562, 0.9688, 0.7812, 0.9688, 0.7812, 0.9844, 0.6562, 0.9844, 0.6406, 0.9688, 0.6562, 0.9688, 0.6562, 0.9844, 0.6406, 0.9844, 0.6406, 1.0, 0.5156, 1.0, 0.5156, 0.9844, 0.6406, 0.9844, 0.7656, 0.9844, 0.6406, 0.9844, 0.6406, 1.0, 0.7656, 1.0, 0.5156, 0.9688, 0.6406, 0.9688, 0.6406, 0.9844, 0.5156, 0.9844, 0.5, 0.9688, 0.5156, 0.9688, 0.5156, 0.9844, 0.5, 0.9844, 0.6562, 0.9688, 0.7812, 0.9688, 0.7812, 0.9844, 0.6562, 0.9844, 0.6406, 0.9688, 0.6562, 0.9688, 0.6562, 0.9844, 0.6406, 0.9844, 0.6406, 1.0, 0.5156, 1.0, 0.5156, 0.9844, 0.6406, 0.9844, 0.7656, 0.9844, 0.6406, 0.9844, 0.6406, 1.0, 0.7656, 1.0, 0.5156, 0.9688, 0.6406, 0.9688, 0.6406, 0.9844, 0.5156, 0.9844, 0.5, 0.9688, 0.5156, 0.9688, 0.5156, 0.9844, 0.5, 0.9844, 0.6562, 0.9688, 0.7812, 0.9688, 0.7812, 0.9844, 0.6562, 0.9844, 0.6406, 0.9688, 0.6562, 0.9688, 0.6562, 0.9844, 0.6406, 0.9844, 0.6406, 1.0, 0.5156, 1.0, 0.5156, 0.9844, 0.6406, 0.9844, 0.7656, 0.9844, 0.6406, 0.9844, 0.6406, 1.0, 0.7656, 1.0, 0.5156, 0.9688, 0.6406, 0.9688, 0.6406, 0.9844, 0.5156, 0.9844, 0.5, 0.9688, 0.5156, 0.9688, 0.5156, 0.9844, 0.5, 0.9844, 0.6562, 0.9688, 0.7812, 0.9688, 0.7812, 0.9844, 0.6562, 0.9844, 0.6406, 0.9688, 0.6562, 0.9688, 0.6562, 0.9844, 0.6406, 0.9844, 0.6406, 1.0, 0.5156, 1.0, 0.5156, 0.9844, 0.6406, 0.9844, 0.7656, 0.9844, 0.6406, 0.9844, 0.6406, 1.0, 0.7656, 1.0, 0.5156, 0.9688, 0.6406, 0.9688, 0.6406, 0.9844, 0.5156, 0.9844, 0.5, 0.9688, 0.5156, 0.9688, 0.5156, 0.9844, 0.5, 0.9844, 0.6562, 0.9688, 0.7812, 0.9688, 0.7812, 0.9844, 0.6562, 0.9844, 0.6406, 0.9688, 0.6562, 0.9688, 0.6562, 0.9844, 0.6406, 0.9844, 0.6406, 1.0, 0.5156, 1.0, 0.5156, 0.9844, 0.6406, 0.9844, 0.7656, 0.9844, 0.6406, 0.9844, 0.6406, 1.0, 0.7656, 1.0, 0.5156, 0.9688, 0.6406, 0.9688, 0.6406, 0.9844, 0.5156, 0.9844, 0.5, 0.9688, 0.5156, 0.9688, 0.5156, 0.9844, 0.5, 0.9844, 0.6562, 0.9688, 0.7812, 0.9688, 0.7812, 0.9844, 0.6562, 0.9844, 0.6406, 0.9688, 0.6562, 0.9688, 0.6562, 0.9844, 0.6406, 0.9844, 0.6406, 1.0, 0.5156, 1.0, 0.5156, 0.9844, 0.6406, 0.9844, 0.7656, 0.9844, 0.6406, 0.9844, 0.6406, 1.0, 0.7656, 1.0])
me_leg_down.materials.append(mat_m_1)
me_leg_down.use_remesh_preserve_volume = False
me_leg_down.use_remesh_preserve_attributes = False
me_leg_down.use_mirror_vertex_groups = False
me_leg_down.update()
me_leg_down.normals_split_custom_set([tuple(v) for v in zip(*[iter([0.0, 0.0, -1.0, 0.0, 0.0, -1.0, 0.0, 0.0, -1.0, 0.0, 0.0, -1.0, 1.0, 0.0, 0.0, 1.0, 0.0, 0.0, 1.0, 0.0, 0.0, 1.0, 0.0, 0.0, 0.0, 0.0, 1.0, 0.0, 0.0, 1.0, 0.0, 0.0, 1.0, 0.0, 0.0, 1.0, -1.0, 0.0, 0.0, -1.0, 0.0, 0.0, -1.0, 0.0, 0.0, -1.0, 0.0, 0.0, 0.0, 1.0, 0.0, 0.0, 1.0, 0.0, 0.0, 1.0, 0.0, 0.0, 1.0, 0.0, 0.0, -1.0, 0.0, 0.0, -1.0, 0.0, 0.0, -1.0, 0.0, 0.0, -1.0, 0.0, 0.0, 0.0, -1.0, 0.0, 0.0, -1.0, 0.0, 0.0, -1.0, 0.0, 0.0, -1.0, 1.0, 0.0, 0.0, 1.0, 0.0, 0.0, 1.0, 0.0, 0.0, 1.0, 0.0, 0.0, 0.0, 0.0, 1.0, 0.0, 0.0, 1.0, 0.0, 0.0, 1.0, 0.0, 0.0, 1.0, -1.0, 0.0, 0.0, -1.0, 0.0, 0.0, -1.0, 0.0, 0.0, -1.0, 0.0, 0.0, 0.0, 1.0, 0.0, 0.0, 1.0, 0.0, 0.0, 1.0, 0.0, 0.0, 1.0, 0.0, 0.0, -1.0, 0.0, 0.0, -1.0, 0.0, 0.0, -1.0, 0.0, 0.0, -1.0, 0.0, 0.0, 0.0, -1.0, 0.0, 0.0, -1.0, 0.0, 0.0, -1.0, 0.0, 0.0, -1.0, 1.0, 0.0, 0.0, 1.0, 0.0, 0.0, 1.0, 0.0, 0.0, 1.0, 0.0, 0.0, 0.0, 0.0, 1.0, 0.0, 0.0, 1.0, 0.0, 0.0, 1.0, 0.0, 0.0, 1.0, -1.0, 0.0, 0.0, -1.0, 0.0, 0.0, -1.0, 0.0, 0.0, -1.0, 0.0, 0.0, 0.0, 1.0, 0.0, 0.0, 1.0, 0.0, 0.0, 1.0, 0.0, 0.0, 1.0, 0.0, 0.0, -1.0, 0.0, 0.0, -1.0, 0.0, 0.0, -1.0, 0.0, 0.0, -1.0, 0.0, 0.0, 0.0, -1.0, 0.0, 0.0, -1.0, 0.0, 0.0, -1.0, 0.0, 0.0, -1.0, 1.0, 0.0, 0.0, 1.0, 0.0, 0.0, 1.0, 0.0, 0.0, 1.0, 0.0, 0.0, 0.0, 0.0, 1.0, 0.0, 0.0, 1.0, 0.0, 0.0, 1.0, 0.0, 0.0, 1.0, -1.0, 0.0, 0.0, -1.0, 0.0, 0.0, -1.0, 0.0, 0.0, -1.0, 0.0, 0.0, 0.0, 1.0, 0.0, 0.0, 1.0, 0.0, 0.0, 1.0, 0.0, 0.0, 1.0, 0.0, 0.0, -1.0, 0.0, 0.0, -1.0, 0.0, 0.0, -1.0, 0.0, 0.0, -1.0, 0.0, 0.0, 0.0, -1.0, 0.0, 0.0, -1.0, 0.0, 0.0, -1.0, 0.0, 0.0, -1.0, 1.0, 0.0, 0.0, 1.0, 0.0, 0.0, 1.0, 0.0, 0.0, 1.0, 0.0, 0.0, 0.0, 0.0, 1.0, 0.0, 0.0, 1.0, 0.0, 0.0, 1.0, 0.0, 0.0, 1.0, -1.0, 0.0, 0.0, -1.0, 0.0, 0.0, -1.0, 0.0, 0.0, -1.0, 0.0, 0.0, 0.0, 1.0, 0.0, 0.0, 1.0, 0.0, 0.0, 1.0, 0.0, 0.0, 1.0, 0.0, 0.0, -1.0, 0.0, 0.0, -1.0, 0.0, 0.0, -1.0, 0.0, 0.0, -1.0, 0.0, 0.0, 0.0, -1.0, 0.0, 0.0, -1.0, 0.0, 0.0, -1.0, 0.0, 0.0, -1.0, 1.0, 0.0, 0.0, 1.0, 0.0, 0.0, 1.0, 0.0, 0.0, 1.0, 0.0, 0.0, 0.0, 0.0, 1.0, 0.0, 0.0, 1.0, 0.0, 0.0, 1.0, 0.0, 0.0, 1.0, -1.0, 0.0, 0.0, -1.0, 0.0, 0.0, -1.0, 0.0, 0.0, -1.0, 0.0, 0.0, 0.0, 1.0, 0.0, 0.0, 1.0, 0.0, 0.0, 1.0, 0.0, 0.0, 1.0, 0.0, 0.0, -1.0, 0.0, 0.0, -1.0, 0.0, 0.0, -1.0, 0.0, 0.0, -1.0, 0.0, 0.0, 0.0, -1.0, 0.0, 0.0, -1.0, 0.0, 0.0, -1.0, 0.0, 0.0, -1.0, 1.0, 0.0, 0.0, 1.0, 0.0, 0.0, 1.0, 0.0, 0.0, 1.0, 0.0, 0.0, 0.0, 0.0, 1.0, 0.0, 0.0, 1.0, 0.0, 0.0, 1.0, 0.0, 0.0, 1.0, -1.0, 0.0, 0.0, -1.0, 0.0, 0.0, -1.0, 0.0, 0.0, -1.0, 0.0, 0.0, 0.0, 1.0, 0.0, 0.0, 1.0, 0.0, 0.0, 1.0, 0.0, 0.0, 1.0, 0.0, 0.0, -1.0, 0.0, 0.0, -1.0, 0.0, 0.0, -1.0, 0.0, 0.0, -1.0, 0.0, 0.0, 0.0, -1.0, 0.0, 0.0, -1.0, 0.0, 0.0, -1.0, 0.0, 0.0, -1.0, 1.0, 0.0, 0.0, 1.0, 0.0, 0.0, 1.0, 0.0, 0.0, 1.0, 0.0, 0.0, 0.0, 0.0, 1.0, 0.0, 0.0, 1.0, 0.0, 0.0, 1.0, 0.0, 0.0, 1.0, -1.0, 0.0, 0.0, -1.0, 0.0, 0.0, -1.0, 0.0, 0.0, -1.0, 0.0, 0.0, 0.0, 1.0, 0.0, 0.0, 1.0, 0.0, 0.0, 1.0, 0.0, 0.0, 1.0, 0.0, 0.0, -1.0, 0.0, 0.0, -1.0, 0.0, 0.0, -1.0, 0.0, 0.0, -1.0, 0.0])] * 3)])

# ---- objects
ob_head = bpy.data.objects.new('head', me_head)
ob_leg_up = bpy.data.objects.new('leg.up', me_leg_up)
ob_tail_small = bpy.data.objects.new('tail_small', me_tail_small)
ob_body = bpy.data.objects.new('body', me_body)
ob_tail_big = bpy.data.objects.new('tail_big', me_tail_big)
ob_leg_down = bpy.data.objects.new('leg.down', me_leg_down)

# ---- transforms, parenting, visibility, modifiers, constraints
ob_head.location = (0.0, 0.0, 0.0)
ob_head.rotation_euler = (1.571, -0.0, 0.0)
ob_head.lineart.crease_threshold = 0.0
ob_leg_up.location = (0.0, 0.0, 0.0)
ob_leg_up.rotation_euler = (1.571, -0.0, 0.0)
ob_leg_up.lineart.crease_threshold = 0.0
ob_tail_small.location = (0.0, 0.0, 0.0)
ob_tail_small.rotation_euler = (1.571, -0.0, 0.0)
ob_tail_small.lineart.crease_threshold = 0.0
ob_body.location = (0.0, 0.0, 0.0)
ob_body.rotation_euler = (1.571, -0.0, 0.0)
ob_body.lineart.crease_threshold = 0.0
ob_tail_big.location = (0.0, 0.0, 0.0)
ob_tail_big.rotation_euler = (1.571, -0.0, 0.0)
ob_tail_big.lineart.crease_threshold = 0.0
ob_leg_down.location = (0.0, 0.0, 0.0)
ob_leg_down.rotation_euler = (1.571, -0.0, 0.0)
ob_leg_down.lineart.crease_threshold = 0.0

# ---- collection membership
col_collection_1.objects.link(ob_head)
col_collection_1.objects.link(ob_leg_up)
col_collection_1.objects.link(ob_tail_small)
col_collection_1.objects.link(ob_body)
col_collection_1.objects.link(ob_tail_big)
col_collection_1.objects.link(ob_leg_down)

# ---- scene / render settings (as saved in the file)
scene.frame_start = 1; scene.frame_end = 250; scene.frame_set(1)
scene.render.engine = 'BLENDER_EEVEE_NEXT'
scene.render.resolution_percentage = 50
scene.render.dither_intensity = 0.0
scene.cycles.use_denoising = False
scene.cycles.samples = 128
scene.cycles.sampling_pattern = 'TABULATED_SOBOL'
scene.cycles.use_adaptive_sampling = False
scene.cycles.use_light_tree = False
scene.cycles.blur_glossy = 0.0
scene.cycles.sample_clamp_indirect = 0.0
scene.view_settings.view_transform = 'Standard'
bpy.context.view_layer.update()

# ---- added for rendering (the .blend has no active camera and no usable light): camera, sun
cam_auto = bpy.data.cameras.new('AutoCamera')
cam_auto.lens = 50.0
cam_auto.sensor_width = 36.0
cam_auto.clip_end = 1000.0
ob_auto_camera = bpy.data.objects.new('AutoCamera', cam_auto)
scene.collection.objects.link(ob_auto_camera)
ob_auto_camera.location = (3.05127, -3.73261, 2.74794)
ob_auto_camera.rotation_euler = (1.09748, -7.21219e-08, 0.694738)
scene.camera = ob_auto_camera
light_auto_sun = bpy.data.lights.new('AutoSun', 'SUN')
light_auto_sun.energy = 3.0
light_auto_sun.angle = 0.0523599
ob_auto_sun = bpy.data.objects.new('AutoSun', light_auto_sun)
scene.collection.objects.link(ob_auto_sun)
ob_auto_sun.rotation_euler = (0.872665, 0.174533, 0.523599)
bpy.context.view_layer.update()
